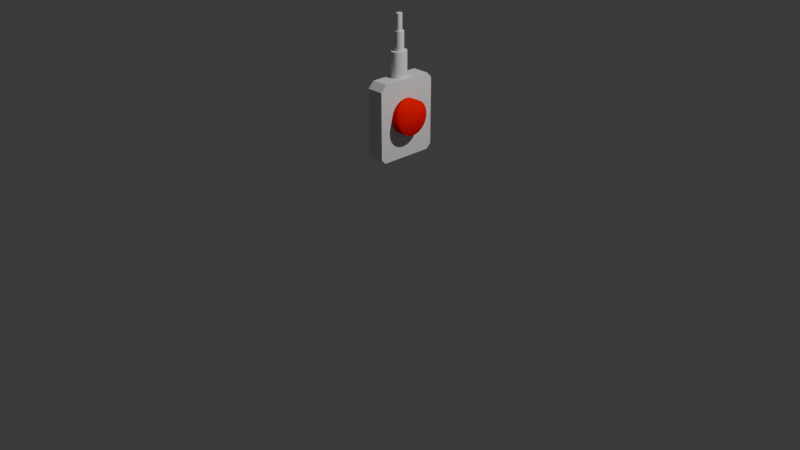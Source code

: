 # Source: uploads_files_5197113_Button.blend  (saved by Blender 4.1.23; exported with 4.5.12 LTS)
import bpy
from mathutils import Matrix  # noqa: F401  (used for matrix-valued properties, if any)

bpy.ops.wm.read_factory_settings(use_empty=True)
scene = bpy.context.scene
scene.name = 'Scene'

# ---- collections
col_collection = bpy.data.collections.new('Collection'); scene.collection.children.link(col_collection)

# ---- materials (node trees are filled in below, after node groups)
mat_material_003 = bpy.data.materials.new('Material.003')
mat_material_003.use_transparent_shadow = False
mat_material_001 = bpy.data.materials.new('Material.001')
mat_material_001.use_transparent_shadow = False
mat_material_001.diffuse_color = (1.0, 0.0, 0.0, 1.0)
mat_material_002 = bpy.data.materials.new('Material.002')
mat_material_002.use_transparent_shadow = False
mat_material_002.diffuse_color = (1.0, 0.0, 0.0, 1.0)
mat_material_002.metallic = 0.1

# ---- material node trees
mat_material_003.use_nodes = True; mat_material_003.node_tree.nodes.clear()
_N = mat_material_003.node_tree.nodes; _L = mat_material_003.node_tree.links
n0 = _N.new('ShaderNodeBsdfPrincipled'); n0.name = 'Principled BSDF'; n0.location = (10, 300)
n1 = _N.new('ShaderNodeOutputMaterial'); n1.name = 'Material Output'; n1.location = (300, 300)
_L.new(n0.outputs[0], n1.inputs[0])
n1.is_active_output = True

# ---- world
world_world = bpy.data.worlds.new('World'); scene.world = world_world
world_world.use_nodes = True; world_world.node_tree.nodes.clear()
_N = world_world.node_tree.nodes; _L = world_world.node_tree.links
n0 = _N.new('ShaderNodeOutputWorld'); n0.name = 'World Output'; n0.location = (300, 300)
n1 = _N.new('ShaderNodeBackground'); n1.name = 'Background'; n1.location = (10, 300)
n1.inputs[0].default_value = (0.05088, 0.05088, 0.05088, 1.0)
_L.new(n1.outputs[0], n0.inputs[0])
n0.is_active_output = True
world_world.color = (0.05088, 0.05088, 0.05088)
world_world.use_sun_shadow = False
world_world.sun_shadow_jitter_overblur = 0.0

# ---- cameras
cam_camera = bpy.data.cameras.new('Camera')
cam_camera.clip_end = 100.0
cam_camera.ortho_scale = 7.314

# ---- lights
light_light = bpy.data.lights.new('Light', 'POINT')
light_light.transmission_factor = 0.0
light_light.energy = 1000.0
light_light.shadow_soft_size = 0.1
light_light.shadow_maximum_resolution = 0.006
light_light.use_absolute_resolution = True

# ---- meshes
me_cube_001 = bpy.data.meshes.new('Cube.001')
me_cube_001.from_pydata([(-0.1118, -0.1183, -0.4094), (-0.1118, -0.1183, -0.4094), (0.08965, 0.2719, 0.3957), (0.08965, 0.3245, 0.3431), (-0.08965, 0.3245, 0.3431), (-0.08965, 0.2719, 0.3957), (0.08965, -0.3245, 0.332), (0.08965, -0.2608, 0.3957), (-0.08965, -0.2608, 0.3957), (-0.08965, -0.3245, 0.332), (0.08965, 0.3245, -0.347), (0.08965, 0.2758, -0.3957), (-0.08965, 0.2758, -0.3957), (-0.08965, 0.3245, -0.347), (0.08965, -0.2787, -0.3957), (0.08965, -0.3245, -0.35), (-0.08965, -0.3245, -0.35), (-0.08965, -0.2787, -0.3957)], [(0, 1)], [(5, 2, 7, 8), (10, 3, 4, 13), (14, 15, 6, 7, 2, 3, 10, 11), (2, 5, 4, 3), (8, 7, 6, 9), (16, 9, 6, 15), (12, 11, 10, 13), (12, 13, 4, 5, 8, 9, 16, 17), (14, 17, 16, 15), (11, 12, 17, 14)])
_k = set([(2, 3), (2, 5), (2, 7), (3, 4), (3, 10), (4, 5), (4, 13), (5, 8), (6, 7), (6, 9), (6, 15), (7, 8), (8, 9), (9, 16), (10, 11), (10, 13), (11, 12), (11, 14), (12, 13), (12, 17), (14, 15), (14, 17), (15, 16), (16, 17)])
me_cube_001.attributes.new('sharp_edge', 'BOOLEAN', 'EDGE').data.foreach_set('value', [ (min(e.vertices), max(e.vertices)) in _k for e in me_cube_001.edges])
_uv = me_cube_001.uv_layers.new(name='UVMap')
_uv.uv.foreach_set('vector', [0.625, 0.5202, 0.875, 0.5202, 0.875, 0.7255, 0.625, 0.7255, 0.3904, 0.25, 0.6084, 0.25, 0.6084, 0.5, 0.3904, 0.5, 0.375, 0.01762, 0.3895, 0.0, 0.6049, 0.0, 0.625, 0.02455, 0.625, 0.2298, 0.6084, 0.25, 0.3904, 0.25, 0.375, 0.2312, 0.625, 0.25, 0.625, 0.5, 0.6084, 0.5, 0.6084, 0.25, 0.625, 0.75, 0.625, 1.0, 0.6049, 1.0, 0.6049, 0.75, 0.3895, 0.75, 0.6049, 0.75, 0.6049, 1.0, 0.3895, 1.0, 0.375, 0.5188, 0.125, 0.5188, 0.125, 0.5, 0.375, 0.5, 0.375, 0.5188, 0.3904, 0.5, 0.6084, 0.5, 0.625, 0.5202, 0.625, 0.7255, 0.6049, 0.75, 0.3895, 0.75, 0.375, 0.7324, 0.125, 0.7324, 0.375, 0.7324, 0.375, 0.75, 0.125, 0.75, 0.125, 0.5188, 0.375, 0.5188, 0.375, 0.7324, 0.125, 0.7324])
me_cube_001.materials.append(mat_material_003)
me_cube_001.update()
me_cylinder = bpy.data.meshes.new('Cylinder')
me_cylinder.from_pydata([(0.0, 1.0, -1.0), (0.0, 1.0, 1.0), (0.1951, 0.9808, -1.0), (0.1951, 0.9808, 1.0), (0.3827, 0.9239, -1.0), (0.3827, 0.9239, 1.0), (0.5556, 0.8315, -1.0), (0.5556, 0.8315, 1.0), (0.7071, 0.7071, -1.0), (0.7071, 0.7071, 1.0), (0.8315, 0.5556, -1.0), (0.8315, 0.5556, 1.0), (0.9239, 0.3827, -1.0), (0.9239, 0.3827, 1.0), (0.9808, 0.1951, -1.0), (0.9808, 0.1951, 1.0), (1.0, 0.0, -1.0), (1.0, 0.0, 1.0), (0.9808, -0.1951, -1.0), (0.9808, -0.1951, 1.0), (0.9239, -0.3827, -1.0), (0.9239, -0.3827, 1.0), (0.8315, -0.5556, -1.0), (0.8315, -0.5556, 1.0), (0.7071, -0.7071, -1.0), (0.7071, -0.7071, 1.0), (0.5556, -0.8315, -1.0), (0.5556, -0.8315, 1.0), (0.3827, -0.9239, -1.0), (0.3827, -0.9239, 1.0), (0.1951, -0.9808, -1.0), (0.1951, -0.9808, 1.0), (0.0, -1.0, -1.0), (0.0, -1.0, 1.0), (-0.1951, -0.9808, -1.0), (-0.1951, -0.9808, 1.0), (-0.3827, -0.9239, -1.0), (-0.3827, -0.9239, 1.0), (-0.5556, -0.8315, -1.0), (-0.5556, -0.8315, 1.0), (-0.7071, -0.7071, -1.0), (-0.7071, -0.7071, 1.0), (-0.8315, -0.5556, -1.0), (-0.8315, -0.5556, 1.0), (-0.9239, -0.3827, -1.0), (-0.9239, -0.3827, 1.0), (-0.9808, -0.1951, -1.0), (-0.9808, -0.1951, 1.0), (-1.0, 0.0, -1.0), (-1.0, 0.0, 1.0), (-0.9808, 0.1951, -1.0), (-0.9808, 0.1951, 1.0), (-0.9239, 0.3827, -1.0), (-0.9239, 0.3827, 1.0), (-0.8315, 0.5556, -1.0), (-0.8315, 0.5556, 1.0), (-0.7071, 0.7071, -1.0), (-0.7071, 0.7071, 1.0), (-0.5556, 0.8315, -1.0), (-0.5556, 0.8315, 1.0), (-0.3827, 0.9239, -1.0), (-0.3827, 0.9239, 1.0), (-0.1951, 0.9808, -1.0), (-0.1951, 0.9808, 1.0)], [], [(0, 1, 3, 2), (2, 3, 5, 4), (4, 5, 7, 6), (6, 7, 9, 8), (8, 9, 11, 10), (10, 11, 13, 12), (12, 13, 15, 14), (14, 15, 17, 16), (16, 17, 19, 18), (18, 19, 21, 20), (20, 21, 23, 22), (22, 23, 25, 24), (24, 25, 27, 26), (26, 27, 29, 28), (28, 29, 31, 30), (30, 31, 33, 32), (32, 33, 35, 34), (34, 35, 37, 36), (36, 37, 39, 38), (38, 39, 41, 40), (40, 41, 43, 42), (42, 43, 45, 44), (44, 45, 47, 46), (46, 47, 49, 48), (48, 49, 51, 50), (50, 51, 53, 52), (52, 53, 55, 54), (54, 55, 57, 56), (56, 57, 59, 58), (58, 59, 61, 60), (3, 1, 63, 61, 59, 57, 55, 53, 51, 49, 47, 45, 43, 41, 39, 37, 35, 33, 31, 29, 27, 25, 23, 21, 19, 17, 15, 13, 11, 9, 7, 5), (60, 61, 63, 62), (62, 63, 1, 0), (0, 2, 4, 6, 8, 10, 12, 14, 16, 18, 20, 22, 24, 26, 28, 30, 32, 34, 36, 38, 40, 42, 44, 46, 48, 50, 52, 54, 56, 58, 60, 62)])
me_cylinder.polygons.foreach_set('use_smooth', [True] * 34)
_uv = me_cylinder.uv_layers.new(name='UVMap')
_uv.uv.foreach_set('vector', [1.0, 0.5, 1.0, 1.0, 0.9688, 1.0, 0.9688, 0.5, 0.9688, 0.5, 0.9688, 1.0, 0.9375, 1.0, 0.9375, 0.5, 0.9375, 0.5, 0.9375, 1.0, 0.9062, 1.0, 0.9062, 0.5, 0.9062, 0.5, 0.9062, 1.0, 0.875, 1.0, 0.875, 0.5, 0.875, 0.5, 0.875, 1.0, 0.8438, 1.0, 0.8438, 0.5, 0.8438, 0.5, 0.8438, 1.0, 0.8125, 1.0, 0.8125, 0.5, 0.8125, 0.5, 0.8125, 1.0, 0.7812, 1.0, 0.7812, 0.5, 0.7812, 0.5, 0.7812, 1.0, 0.75, 1.0, 0.75, 0.5, 0.75, 0.5, 0.75, 1.0, 0.7188, 1.0, 0.7188, 0.5, 0.7188, 0.5, 0.7188, 1.0, 0.6875, 1.0, 0.6875, 0.5, 0.6875, 0.5, 0.6875, 1.0, 0.6562, 1.0, 0.6562, 0.5, 0.6562, 0.5, 0.6562, 1.0, 0.625, 1.0, 0.625, 0.5, 0.625, 0.5, 0.625, 1.0, 0.5938, 1.0, 0.5938, 0.5, 0.5938, 0.5, 0.5938, 1.0, 0.5625, 1.0, 0.5625, 0.5, 0.5625, 0.5, 0.5625, 1.0, 0.5312, 1.0, 0.5312, 0.5, 0.5312, 0.5, 0.5312, 1.0, 0.5, 1.0, 0.5, 0.5, 0.5, 0.5, 0.5, 1.0, 0.4688, 1.0, 0.4688, 0.5, 0.4688, 0.5, 0.4688, 1.0, 0.4375, 1.0, 0.4375, 0.5, 0.4375, 0.5, 0.4375, 1.0, 0.4062, 1.0, 0.4062, 0.5, 0.4062, 0.5, 0.4062, 1.0, 0.375, 1.0, 0.375, 0.5, 0.375, 0.5, 0.375, 1.0, 0.3438, 1.0, 0.3438, 0.5, 0.3438, 0.5, 0.3438, 1.0, 0.3125, 1.0, 0.3125, 0.5, 0.3125, 0.5, 0.3125, 1.0, 0.2812, 1.0, 0.2812, 0.5, 0.2812, 0.5, 0.2812, 1.0, 0.25, 1.0, 0.25, 0.5, 0.25, 0.5, 0.25, 1.0, 0.2188, 1.0, 0.2188, 0.5, 0.2188, 0.5, 0.2188, 1.0, 0.1875, 1.0, 0.1875, 0.5, 0.1875, 0.5, 0.1875, 1.0, 0.1562, 1.0, 0.1562, 0.5, 0.1562, 0.5, 0.1562, 1.0, 0.125, 1.0, 0.125, 0.5, 0.125, 0.5, 0.125, 1.0, 0.09375, 1.0, 0.09375, 0.5, 0.09375, 0.5, 0.09375, 1.0, 0.0625, 1.0, 0.0625, 0.5, 0.2968, 0.4854, 0.25, 0.49, 0.2032, 0.4854, 0.1582, 0.4717, 0.1167, 0.4496, 0.08029, 0.4197, 0.05045, 0.3833, 0.02827, 0.3418, 0.01461, 0.2968, 0.01, 0.25, 0.01461, 0.2032, 0.02827, 0.1582, 0.05045, 0.1167, 0.08029, 0.08029, 0.1167, 0.05045, 0.1582, 0.02827, 0.2032, 0.01461, 0.25, 0.01, 0.2968, 0.01461, 0.3418, 0.02827, 0.3833, 0.05045, 0.4197, 0.08029, 0.4496, 0.1167, 0.4717, 0.1582, 0.4854, 0.2032, 0.49, 0.25, 0.4854, 0.2968, 0.4717, 0.3418, 0.4496, 0.3833, 0.4197, 0.4197, 0.3833, 0.4496, 0.3418, 0.4717, 0.0625, 0.5, 0.0625, 1.0, 0.03125, 1.0, 0.03125, 0.5, 0.03125, 0.5, 0.03125, 1.0, 0.0, 1.0, 0.0, 0.5, 0.75, 0.49, 0.7968, 0.4854, 0.8418, 0.4717, 0.8833, 0.4496, 0.9197, 0.4197, 0.9496, 0.3833, 0.9717, 0.3418, 0.9854, 0.2968, 0.99, 0.25, 0.9854, 0.2032, 0.9717, 0.1582, 0.9496, 0.1167, 0.9197, 0.08029, 0.8833, 0.05045, 0.8418, 0.02827, 0.7968, 0.01461, 0.75, 0.01, 0.7032, 0.01461, 0.6582, 0.02827, 0.6167, 0.05045, 0.5803, 0.08029, 0.5504, 0.1167, 0.5283, 0.1582, 0.5146, 0.2032, 0.51, 0.25, 0.5146, 0.2968, 0.5283, 0.3418, 0.5504, 0.3833, 0.5803, 0.4197, 0.6167, 0.4496, 0.6582, 0.4717, 0.7032, 0.4854])
_ca = me_cylinder.color_attributes.new('Color', 'FLOAT_COLOR', 'POINT')
_ca.data.foreach_set('color', [1.0, 1.0, 1.0, 1.0, 1.0, 1.0, 1.0, 1.0, 1.0, 1.0, 1.0, 1.0, 1.0, 1.0, 1.0, 1.0, 1.0, 1.0, 1.0, 1.0, 1.0, 1.0, 1.0, 1.0, 1.0, 1.0, 1.0, 1.0, 1.0, 1.0, 1.0, 1.0, 1.0, 1.0, 1.0, 1.0, 1.0, 1.0, 1.0, 1.0, 1.0, 1.0, 1.0, 1.0, 1.0, 1.0, 1.0, 1.0, 1.0, 1.0, 1.0, 1.0, 1.0, 1.0, 1.0, 1.0, 1.0, 1.0, 1.0, 1.0, 1.0, 1.0, 1.0, 1.0, 1.0, 1.0, 1.0, 1.0, 1.0, 1.0, 1.0, 1.0, 1.0, 1.0, 1.0, 1.0, 1.0, 1.0, 1.0, 1.0, 1.0, 1.0, 1.0, 1.0, 1.0, 1.0, 1.0, 1.0, 1.0, 1.0, 1.0, 1.0, 1.0, 1.0, 1.0, 1.0, 1.0, 1.0, 1.0, 1.0, 1.0, 1.0, 1.0, 1.0, 1.0, 1.0, 1.0, 1.0, 1.0, 1.0, 1.0, 1.0, 1.0, 1.0, 1.0, 1.0, 1.0, 1.0, 1.0, 1.0, 1.0, 1.0, 1.0, 1.0, 1.0, 1.0, 1.0, 1.0, 1.0, 1.0, 1.0, 1.0, 1.0, 1.0, 1.0, 1.0, 1.0, 1.0, 1.0, 1.0, 1.0, 1.0, 1.0, 1.0, 1.0, 1.0, 1.0, 1.0, 1.0, 1.0, 1.0, 1.0, 1.0, 1.0, 1.0, 1.0, 1.0, 1.0, 1.0, 1.0, 1.0, 1.0, 1.0, 1.0, 1.0, 1.0, 1.0, 1.0, 1.0, 1.0, 1.0, 1.0, 1.0, 1.0, 1.0, 1.0, 1.0, 1.0, 1.0, 1.0, 1.0, 1.0, 1.0, 1.0, 1.0, 1.0, 1.0, 1.0, 1.0, 1.0, 1.0, 1.0, 1.0, 1.0, 1.0, 1.0, 1.0, 1.0, 1.0, 1.0, 1.0, 1.0, 1.0, 1.0, 1.0, 1.0, 1.0, 1.0, 1.0, 1.0, 1.0, 1.0, 1.0, 1.0, 1.0, 1.0, 1.0, 1.0, 1.0, 1.0, 1.0, 1.0, 1.0, 1.0, 1.0, 1.0, 1.0, 1.0, 1.0, 1.0, 1.0, 1.0, 1.0, 1.0, 1.0, 1.0, 1.0, 1.0, 1.0, 1.0, 1.0, 1.0, 1.0, 1.0, 1.0, 1.0, 1.0, 1.0, 1.0, 1.0, 1.0, 1.0, 1.0, 1.0, 1.0, 1.0])
me_cylinder.materials.append(mat_material_001)
me_cylinder.update()
me_cylinder_001 = bpy.data.meshes.new('Cylinder.001')
me_cylinder_001.from_pydata([(0.0, 1.0, -1.0), (0.0, 1.0, 1.0), (0.1951, 0.9808, -1.0), (0.1951, 0.9808, 1.0), (0.3827, 0.9239, -1.0), (0.3827, 0.9239, 1.0), (0.5556, 0.8315, -1.0), (0.5556, 0.8315, 1.0), (0.7071, 0.7071, -1.0), (0.7071, 0.7071, 1.0), (0.8315, 0.5556, -1.0), (0.8315, 0.5556, 1.0), (0.9239, 0.3827, -1.0), (0.9239, 0.3827, 1.0), (0.9808, 0.1951, -1.0), (0.9808, 0.1951, 1.0), (1.0, 0.0, -1.0), (1.0, 0.0, 1.0), (0.9808, -0.1951, -1.0), (0.9808, -0.1951, 1.0), (0.9239, -0.3827, -1.0), (0.9239, -0.3827, 1.0), (0.8315, -0.5556, -1.0), (0.8315, -0.5556, 1.0), (0.7071, -0.7071, -1.0), (0.7071, -0.7071, 1.0), (0.5556, -0.8315, -1.0), (0.5556, -0.8315, 1.0), (0.3827, -0.9239, -1.0), (0.3827, -0.9239, 1.0), (0.1951, -0.9808, -1.0), (0.1951, -0.9808, 1.0), (0.0, -1.0, -1.0), (0.0, -1.0, 1.0), (-0.1951, -0.9808, -1.0), (-0.1951, -0.9808, 1.0), (-0.3827, -0.9239, -1.0), (-0.3827, -0.9239, 1.0), (-0.5556, -0.8315, -1.0), (-0.5556, -0.8315, 1.0), (-0.7071, -0.7071, -1.0), (-0.7071, -0.7071, 1.0), (-0.8315, -0.5556, -1.0), (-0.8315, -0.5556, 1.0), (-0.9239, -0.3827, -1.0), (-0.9239, -0.3827, 1.0), (-0.9808, -0.1951, -1.0), (-0.9808, -0.1951, 1.0), (-1.0, 0.0, -1.0), (-1.0, 0.0, 1.0), (-0.9808, 0.1951, -1.0), (-0.9808, 0.1951, 1.0), (-0.9239, 0.3827, -1.0), (-0.9239, 0.3827, 1.0), (-0.8315, 0.5556, -1.0), (-0.8315, 0.5556, 1.0), (-0.7071, 0.7071, -1.0), (-0.7071, 0.7071, 1.0), (-0.5556, 0.8315, -1.0), (-0.5556, 0.8315, 1.0), (-0.3827, 0.9239, -1.0), (-0.3827, 0.9239, 1.0), (-0.1951, 0.9808, -1.0), (-0.1951, 0.9808, 1.0)], [], [(0, 1, 3, 2), (2, 3, 5, 4), (4, 5, 7, 6), (6, 7, 9, 8), (8, 9, 11, 10), (10, 11, 13, 12), (12, 13, 15, 14), (14, 15, 17, 16), (16, 17, 19, 18), (18, 19, 21, 20), (20, 21, 23, 22), (22, 23, 25, 24), (24, 25, 27, 26), (26, 27, 29, 28), (28, 29, 31, 30), (30, 31, 33, 32), (32, 33, 35, 34), (34, 35, 37, 36), (36, 37, 39, 38), (38, 39, 41, 40), (40, 41, 43, 42), (42, 43, 45, 44), (44, 45, 47, 46), (46, 47, 49, 48), (48, 49, 51, 50), (50, 51, 53, 52), (52, 53, 55, 54), (54, 55, 57, 56), (56, 57, 59, 58), (58, 59, 61, 60), (3, 1, 63, 61, 59, 57, 55, 53, 51, 49, 47, 45, 43, 41, 39, 37, 35, 33, 31, 29, 27, 25, 23, 21, 19, 17, 15, 13, 11, 9, 7, 5), (60, 61, 63, 62), (62, 63, 1, 0), (0, 2, 4, 6, 8, 10, 12, 14, 16, 18, 20, 22, 24, 26, 28, 30, 32, 34, 36, 38, 40, 42, 44, 46, 48, 50, 52, 54, 56, 58, 60, 62)])
_uv = me_cylinder_001.uv_layers.new(name='UVMap')
_uv.uv.foreach_set('vector', [1.0, 0.5, 1.0, 1.0, 0.9688, 1.0, 0.9688, 0.5, 0.9688, 0.5, 0.9688, 1.0, 0.9375, 1.0, 0.9375, 0.5, 0.9375, 0.5, 0.9375, 1.0, 0.9062, 1.0, 0.9062, 0.5, 0.9062, 0.5, 0.9062, 1.0, 0.875, 1.0, 0.875, 0.5, 0.875, 0.5, 0.875, 1.0, 0.8438, 1.0, 0.8438, 0.5, 0.8438, 0.5, 0.8438, 1.0, 0.8125, 1.0, 0.8125, 0.5, 0.8125, 0.5, 0.8125, 1.0, 0.7812, 1.0, 0.7812, 0.5, 0.7812, 0.5, 0.7812, 1.0, 0.75, 1.0, 0.75, 0.5, 0.75, 0.5, 0.75, 1.0, 0.7188, 1.0, 0.7188, 0.5, 0.7188, 0.5, 0.7188, 1.0, 0.6875, 1.0, 0.6875, 0.5, 0.6875, 0.5, 0.6875, 1.0, 0.6562, 1.0, 0.6562, 0.5, 0.6562, 0.5, 0.6562, 1.0, 0.625, 1.0, 0.625, 0.5, 0.625, 0.5, 0.625, 1.0, 0.5938, 1.0, 0.5938, 0.5, 0.5938, 0.5, 0.5938, 1.0, 0.5625, 1.0, 0.5625, 0.5, 0.5625, 0.5, 0.5625, 1.0, 0.5312, 1.0, 0.5312, 0.5, 0.5312, 0.5, 0.5312, 1.0, 0.5, 1.0, 0.5, 0.5, 0.5, 0.5, 0.5, 1.0, 0.4688, 1.0, 0.4688, 0.5, 0.4688, 0.5, 0.4688, 1.0, 0.4375, 1.0, 0.4375, 0.5, 0.4375, 0.5, 0.4375, 1.0, 0.4062, 1.0, 0.4062, 0.5, 0.4062, 0.5, 0.4062, 1.0, 0.375, 1.0, 0.375, 0.5, 0.375, 0.5, 0.375, 1.0, 0.3438, 1.0, 0.3438, 0.5, 0.3438, 0.5, 0.3438, 1.0, 0.3125, 1.0, 0.3125, 0.5, 0.3125, 0.5, 0.3125, 1.0, 0.2812, 1.0, 0.2812, 0.5, 0.2812, 0.5, 0.2812, 1.0, 0.25, 1.0, 0.25, 0.5, 0.25, 0.5, 0.25, 1.0, 0.2188, 1.0, 0.2188, 0.5, 0.2188, 0.5, 0.2188, 1.0, 0.1875, 1.0, 0.1875, 0.5, 0.1875, 0.5, 0.1875, 1.0, 0.1562, 1.0, 0.1562, 0.5, 0.1562, 0.5, 0.1562, 1.0, 0.125, 1.0, 0.125, 0.5, 0.125, 0.5, 0.125, 1.0, 0.09375, 1.0, 0.09375, 0.5, 0.09375, 0.5, 0.09375, 1.0, 0.0625, 1.0, 0.0625, 0.5, 0.2968, 0.4854, 0.25, 0.49, 0.2032, 0.4854, 0.1582, 0.4717, 0.1167, 0.4496, 0.08029, 0.4197, 0.05045, 0.3833, 0.02827, 0.3418, 0.01461, 0.2968, 0.01, 0.25, 0.01461, 0.2032, 0.02827, 0.1582, 0.05045, 0.1167, 0.08029, 0.08029, 0.1167, 0.05045, 0.1582, 0.02827, 0.2032, 0.01461, 0.25, 0.01, 0.2968, 0.01461, 0.3418, 0.02827, 0.3833, 0.05045, 0.4197, 0.08029, 0.4496, 0.1167, 0.4717, 0.1582, 0.4854, 0.2032, 0.49, 0.25, 0.4854, 0.2968, 0.4717, 0.3418, 0.4496, 0.3833, 0.4197, 0.4197, 0.3833, 0.4496, 0.3418, 0.4717, 0.0625, 0.5, 0.0625, 1.0, 0.03125, 1.0, 0.03125, 0.5, 0.03125, 0.5, 0.03125, 1.0, 0.0, 1.0, 0.0, 0.5, 0.75, 0.49, 0.7968, 0.4854, 0.8418, 0.4717, 0.8833, 0.4496, 0.9197, 0.4197, 0.9496, 0.3833, 0.9717, 0.3418, 0.9854, 0.2968, 0.99, 0.25, 0.9854, 0.2032, 0.9717, 0.1582, 0.9496, 0.1167, 0.9197, 0.08029, 0.8833, 0.05045, 0.8418, 0.02827, 0.7968, 0.01461, 0.75, 0.01, 0.7032, 0.01461, 0.6582, 0.02827, 0.6167, 0.05045, 0.5803, 0.08029, 0.5504, 0.1167, 0.5283, 0.1582, 0.5146, 0.2032, 0.51, 0.25, 0.5146, 0.2968, 0.5283, 0.3418, 0.5504, 0.3833, 0.5803, 0.4197, 0.6167, 0.4496, 0.6582, 0.4717, 0.7032, 0.4854])
me_cylinder_001.update()
me_cylinder_002 = bpy.data.meshes.new('Cylinder.002')
me_cylinder_002.from_pydata([(0.0, 1.0, -1.0), (0.0, 1.0, 1.0), (0.1951, 0.9808, -1.0), (0.1951, 0.9808, 1.0), (0.3827, 0.9239, -1.0), (0.3827, 0.9239, 1.0), (0.5556, 0.8315, -1.0), (0.5556, 0.8315, 1.0), (0.7071, 0.7071, -1.0), (0.7071, 0.7071, 1.0), (0.8315, 0.5556, -1.0), (0.8315, 0.5556, 1.0), (0.9239, 0.3827, -1.0), (0.9239, 0.3827, 1.0), (0.9808, 0.1951, -1.0), (0.9808, 0.1951, 1.0), (1.0, 0.0, -1.0), (1.0, 0.0, 1.0), (0.9808, -0.1951, -1.0), (0.9808, -0.1951, 1.0), (0.9239, -0.3827, -1.0), (0.9239, -0.3827, 1.0), (0.8315, -0.5556, -1.0), (0.8315, -0.5556, 1.0), (0.7071, -0.7071, -1.0), (0.7071, -0.7071, 1.0), (0.5556, -0.8315, -1.0), (0.5556, -0.8315, 1.0), (0.3827, -0.9239, -1.0), (0.3827, -0.9239, 1.0), (0.1951, -0.9808, -1.0), (0.1951, -0.9808, 1.0), (0.0, -1.0, -1.0), (0.0, -1.0, 1.0), (-0.1951, -0.9808, -1.0), (-0.1951, -0.9808, 1.0), (-0.3827, -0.9239, -1.0), (-0.3827, -0.9239, 1.0), (-0.5556, -0.8315, -1.0), (-0.5556, -0.8315, 1.0), (-0.7071, -0.7071, -1.0), (-0.7071, -0.7071, 1.0), (-0.8315, -0.5556, -1.0), (-0.8315, -0.5556, 1.0), (-0.9239, -0.3827, -1.0), (-0.9239, -0.3827, 1.0), (-0.9808, -0.1951, -1.0), (-0.9808, -0.1951, 1.0), (-1.0, 0.0, -1.0), (-1.0, 0.0, 1.0), (-0.9808, 0.1951, -1.0), (-0.9808, 0.1951, 1.0), (-0.9239, 0.3827, -1.0), (-0.9239, 0.3827, 1.0), (-0.8315, 0.5556, -1.0), (-0.8315, 0.5556, 1.0), (-0.7071, 0.7071, -1.0), (-0.7071, 0.7071, 1.0), (-0.5556, 0.8315, -1.0), (-0.5556, 0.8315, 1.0), (-0.3827, 0.9239, -1.0), (-0.3827, 0.9239, 1.0), (-0.1951, 0.9808, -1.0), (-0.1951, 0.9808, 1.0)], [], [(0, 1, 3, 2), (2, 3, 5, 4), (4, 5, 7, 6), (6, 7, 9, 8), (8, 9, 11, 10), (10, 11, 13, 12), (12, 13, 15, 14), (14, 15, 17, 16), (16, 17, 19, 18), (18, 19, 21, 20), (20, 21, 23, 22), (22, 23, 25, 24), (24, 25, 27, 26), (26, 27, 29, 28), (28, 29, 31, 30), (30, 31, 33, 32), (32, 33, 35, 34), (34, 35, 37, 36), (36, 37, 39, 38), (38, 39, 41, 40), (40, 41, 43, 42), (42, 43, 45, 44), (44, 45, 47, 46), (46, 47, 49, 48), (48, 49, 51, 50), (50, 51, 53, 52), (52, 53, 55, 54), (54, 55, 57, 56), (56, 57, 59, 58), (58, 59, 61, 60), (3, 1, 63, 61, 59, 57, 55, 53, 51, 49, 47, 45, 43, 41, 39, 37, 35, 33, 31, 29, 27, 25, 23, 21, 19, 17, 15, 13, 11, 9, 7, 5), (60, 61, 63, 62), (62, 63, 1, 0), (0, 2, 4, 6, 8, 10, 12, 14, 16, 18, 20, 22, 24, 26, 28, 30, 32, 34, 36, 38, 40, 42, 44, 46, 48, 50, 52, 54, 56, 58, 60, 62)])
_uv = me_cylinder_002.uv_layers.new(name='UVMap')
_uv.uv.foreach_set('vector', [1.0, 0.5, 1.0, 1.0, 0.9688, 1.0, 0.9688, 0.5, 0.9688, 0.5, 0.9688, 1.0, 0.9375, 1.0, 0.9375, 0.5, 0.9375, 0.5, 0.9375, 1.0, 0.9062, 1.0, 0.9062, 0.5, 0.9062, 0.5, 0.9062, 1.0, 0.875, 1.0, 0.875, 0.5, 0.875, 0.5, 0.875, 1.0, 0.8438, 1.0, 0.8438, 0.5, 0.8438, 0.5, 0.8438, 1.0, 0.8125, 1.0, 0.8125, 0.5, 0.8125, 0.5, 0.8125, 1.0, 0.7812, 1.0, 0.7812, 0.5, 0.7812, 0.5, 0.7812, 1.0, 0.75, 1.0, 0.75, 0.5, 0.75, 0.5, 0.75, 1.0, 0.7188, 1.0, 0.7188, 0.5, 0.7188, 0.5, 0.7188, 1.0, 0.6875, 1.0, 0.6875, 0.5, 0.6875, 0.5, 0.6875, 1.0, 0.6562, 1.0, 0.6562, 0.5, 0.6562, 0.5, 0.6562, 1.0, 0.625, 1.0, 0.625, 0.5, 0.625, 0.5, 0.625, 1.0, 0.5938, 1.0, 0.5938, 0.5, 0.5938, 0.5, 0.5938, 1.0, 0.5625, 1.0, 0.5625, 0.5, 0.5625, 0.5, 0.5625, 1.0, 0.5312, 1.0, 0.5312, 0.5, 0.5312, 0.5, 0.5312, 1.0, 0.5, 1.0, 0.5, 0.5, 0.5, 0.5, 0.5, 1.0, 0.4688, 1.0, 0.4688, 0.5, 0.4688, 0.5, 0.4688, 1.0, 0.4375, 1.0, 0.4375, 0.5, 0.4375, 0.5, 0.4375, 1.0, 0.4062, 1.0, 0.4062, 0.5, 0.4062, 0.5, 0.4062, 1.0, 0.375, 1.0, 0.375, 0.5, 0.375, 0.5, 0.375, 1.0, 0.3438, 1.0, 0.3438, 0.5, 0.3438, 0.5, 0.3438, 1.0, 0.3125, 1.0, 0.3125, 0.5, 0.3125, 0.5, 0.3125, 1.0, 0.2812, 1.0, 0.2812, 0.5, 0.2812, 0.5, 0.2812, 1.0, 0.25, 1.0, 0.25, 0.5, 0.25, 0.5, 0.25, 1.0, 0.2188, 1.0, 0.2188, 0.5, 0.2188, 0.5, 0.2188, 1.0, 0.1875, 1.0, 0.1875, 0.5, 0.1875, 0.5, 0.1875, 1.0, 0.1562, 1.0, 0.1562, 0.5, 0.1562, 0.5, 0.1562, 1.0, 0.125, 1.0, 0.125, 0.5, 0.125, 0.5, 0.125, 1.0, 0.09375, 1.0, 0.09375, 0.5, 0.09375, 0.5, 0.09375, 1.0, 0.0625, 1.0, 0.0625, 0.5, 0.2968, 0.4854, 0.25, 0.49, 0.2032, 0.4854, 0.1582, 0.4717, 0.1167, 0.4496, 0.08029, 0.4197, 0.05045, 0.3833, 0.02827, 0.3418, 0.01461, 0.2968, 0.01, 0.25, 0.01461, 0.2032, 0.02827, 0.1582, 0.05045, 0.1167, 0.08029, 0.08029, 0.1167, 0.05045, 0.1582, 0.02827, 0.2032, 0.01461, 0.25, 0.01, 0.2968, 0.01461, 0.3418, 0.02827, 0.3833, 0.05045, 0.4197, 0.08029, 0.4496, 0.1167, 0.4717, 0.1582, 0.4854, 0.2032, 0.49, 0.25, 0.4854, 0.2968, 0.4717, 0.3418, 0.4496, 0.3833, 0.4197, 0.4197, 0.3833, 0.4496, 0.3418, 0.4717, 0.0625, 0.5, 0.0625, 1.0, 0.03125, 1.0, 0.03125, 0.5, 0.03125, 0.5, 0.03125, 1.0, 0.0, 1.0, 0.0, 0.5, 0.75, 0.49, 0.7968, 0.4854, 0.8418, 0.4717, 0.8833, 0.4496, 0.9197, 0.4197, 0.9496, 0.3833, 0.9717, 0.3418, 0.9854, 0.2968, 0.99, 0.25, 0.9854, 0.2032, 0.9717, 0.1582, 0.9496, 0.1167, 0.9197, 0.08029, 0.8833, 0.05045, 0.8418, 0.02827, 0.7968, 0.01461, 0.75, 0.01, 0.7032, 0.01461, 0.6582, 0.02827, 0.6167, 0.05045, 0.5803, 0.08029, 0.5504, 0.1167, 0.5283, 0.1582, 0.5146, 0.2032, 0.51, 0.25, 0.5146, 0.2968, 0.5283, 0.3418, 0.5504, 0.3833, 0.5803, 0.4197, 0.6167, 0.4496, 0.6582, 0.4717, 0.7032, 0.4854])
me_cylinder_002.update()
me_cylinder_003 = bpy.data.meshes.new('Cylinder.003')
me_cylinder_003.from_pydata([(0.0, 1.0, -1.0), (0.0, 1.0, 1.0), (0.1951, 0.9808, -1.0), (0.1951, 0.9808, 1.0), (0.3827, 0.9239, -1.0), (0.3827, 0.9239, 1.0), (0.5556, 0.8315, -1.0), (0.5556, 0.8315, 1.0), (0.7071, 0.7071, -1.0), (0.7071, 0.7071, 1.0), (0.8315, 0.5556, -1.0), (0.8315, 0.5556, 1.0), (0.9239, 0.3827, -1.0), (0.9239, 0.3827, 1.0), (0.9808, 0.1951, -1.0), (0.9808, 0.1951, 1.0), (1.0, 0.0, -1.0), (1.0, 0.0, 1.0), (0.9808, -0.1951, -1.0), (0.9808, -0.1951, 1.0), (0.9239, -0.3827, -1.0), (0.9239, -0.3827, 1.0), (0.8315, -0.5556, -1.0), (0.8315, -0.5556, 1.0), (0.7071, -0.7071, -1.0), (0.7071, -0.7071, 1.0), (0.5556, -0.8315, -1.0), (0.5556, -0.8315, 1.0), (0.3827, -0.9239, -1.0), (0.3827, -0.9239, 1.0), (0.1951, -0.9808, -1.0), (0.1951, -0.9808, 1.0), (0.0, -1.0, -1.0), (0.0, -1.0, 1.0), (-0.1951, -0.9808, -1.0), (-0.1951, -0.9808, 1.0), (-0.3827, -0.9239, -1.0), (-0.3827, -0.9239, 1.0), (-0.5556, -0.8315, -1.0), (-0.5556, -0.8315, 1.0), (-0.7071, -0.7071, -1.0), (-0.7071, -0.7071, 1.0), (-0.8315, -0.5556, -1.0), (-0.8315, -0.5556, 1.0), (-0.9239, -0.3827, -1.0), (-0.9239, -0.3827, 1.0), (-0.9808, -0.1951, -1.0), (-0.9808, -0.1951, 1.0), (-1.0, 0.0, -1.0), (-1.0, 0.0, 1.0), (-0.9808, 0.1951, -1.0), (-0.9808, 0.1951, 1.0), (-0.9239, 0.3827, -1.0), (-0.9239, 0.3827, 1.0), (-0.8315, 0.5556, -1.0), (-0.8315, 0.5556, 1.0), (-0.7071, 0.7071, -1.0), (-0.7071, 0.7071, 1.0), (-0.5556, 0.8315, -1.0), (-0.5556, 0.8315, 1.0), (-0.3827, 0.9239, -1.0), (-0.3827, 0.9239, 1.0), (-0.1951, 0.9808, -1.0), (-0.1951, 0.9808, 1.0)], [], [(0, 1, 3, 2), (2, 3, 5, 4), (4, 5, 7, 6), (6, 7, 9, 8), (8, 9, 11, 10), (10, 11, 13, 12), (12, 13, 15, 14), (14, 15, 17, 16), (16, 17, 19, 18), (18, 19, 21, 20), (20, 21, 23, 22), (22, 23, 25, 24), (24, 25, 27, 26), (26, 27, 29, 28), (28, 29, 31, 30), (30, 31, 33, 32), (32, 33, 35, 34), (34, 35, 37, 36), (36, 37, 39, 38), (38, 39, 41, 40), (40, 41, 43, 42), (42, 43, 45, 44), (44, 45, 47, 46), (46, 47, 49, 48), (48, 49, 51, 50), (50, 51, 53, 52), (52, 53, 55, 54), (54, 55, 57, 56), (56, 57, 59, 58), (58, 59, 61, 60), (3, 1, 63, 61, 59, 57, 55, 53, 51, 49, 47, 45, 43, 41, 39, 37, 35, 33, 31, 29, 27, 25, 23, 21, 19, 17, 15, 13, 11, 9, 7, 5), (60, 61, 63, 62), (62, 63, 1, 0), (0, 2, 4, 6, 8, 10, 12, 14, 16, 18, 20, 22, 24, 26, 28, 30, 32, 34, 36, 38, 40, 42, 44, 46, 48, 50, 52, 54, 56, 58, 60, 62)])
_uv = me_cylinder_003.uv_layers.new(name='UVMap')
_uv.uv.foreach_set('vector', [1.0, 0.5, 1.0, 1.0, 0.9688, 1.0, 0.9688, 0.5, 0.9688, 0.5, 0.9688, 1.0, 0.9375, 1.0, 0.9375, 0.5, 0.9375, 0.5, 0.9375, 1.0, 0.9062, 1.0, 0.9062, 0.5, 0.9062, 0.5, 0.9062, 1.0, 0.875, 1.0, 0.875, 0.5, 0.875, 0.5, 0.875, 1.0, 0.8438, 1.0, 0.8438, 0.5, 0.8438, 0.5, 0.8438, 1.0, 0.8125, 1.0, 0.8125, 0.5, 0.8125, 0.5, 0.8125, 1.0, 0.7812, 1.0, 0.7812, 0.5, 0.7812, 0.5, 0.7812, 1.0, 0.75, 1.0, 0.75, 0.5, 0.75, 0.5, 0.75, 1.0, 0.7188, 1.0, 0.7188, 0.5, 0.7188, 0.5, 0.7188, 1.0, 0.6875, 1.0, 0.6875, 0.5, 0.6875, 0.5, 0.6875, 1.0, 0.6562, 1.0, 0.6562, 0.5, 0.6562, 0.5, 0.6562, 1.0, 0.625, 1.0, 0.625, 0.5, 0.625, 0.5, 0.625, 1.0, 0.5938, 1.0, 0.5938, 0.5, 0.5938, 0.5, 0.5938, 1.0, 0.5625, 1.0, 0.5625, 0.5, 0.5625, 0.5, 0.5625, 1.0, 0.5312, 1.0, 0.5312, 0.5, 0.5312, 0.5, 0.5312, 1.0, 0.5, 1.0, 0.5, 0.5, 0.5, 0.5, 0.5, 1.0, 0.4688, 1.0, 0.4688, 0.5, 0.4688, 0.5, 0.4688, 1.0, 0.4375, 1.0, 0.4375, 0.5, 0.4375, 0.5, 0.4375, 1.0, 0.4062, 1.0, 0.4062, 0.5, 0.4062, 0.5, 0.4062, 1.0, 0.375, 1.0, 0.375, 0.5, 0.375, 0.5, 0.375, 1.0, 0.3438, 1.0, 0.3438, 0.5, 0.3438, 0.5, 0.3438, 1.0, 0.3125, 1.0, 0.3125, 0.5, 0.3125, 0.5, 0.3125, 1.0, 0.2812, 1.0, 0.2812, 0.5, 0.2812, 0.5, 0.2812, 1.0, 0.25, 1.0, 0.25, 0.5, 0.25, 0.5, 0.25, 1.0, 0.2188, 1.0, 0.2188, 0.5, 0.2188, 0.5, 0.2188, 1.0, 0.1875, 1.0, 0.1875, 0.5, 0.1875, 0.5, 0.1875, 1.0, 0.1562, 1.0, 0.1562, 0.5, 0.1562, 0.5, 0.1562, 1.0, 0.125, 1.0, 0.125, 0.5, 0.125, 0.5, 0.125, 1.0, 0.09375, 1.0, 0.09375, 0.5, 0.09375, 0.5, 0.09375, 1.0, 0.0625, 1.0, 0.0625, 0.5, 0.2968, 0.4854, 0.25, 0.49, 0.2032, 0.4854, 0.1582, 0.4717, 0.1167, 0.4496, 0.08029, 0.4197, 0.05045, 0.3833, 0.02827, 0.3418, 0.01461, 0.2968, 0.01, 0.25, 0.01461, 0.2032, 0.02827, 0.1582, 0.05045, 0.1167, 0.08029, 0.08029, 0.1167, 0.05045, 0.1582, 0.02827, 0.2032, 0.01461, 0.25, 0.01, 0.2968, 0.01461, 0.3418, 0.02827, 0.3833, 0.05045, 0.4197, 0.08029, 0.4496, 0.1167, 0.4717, 0.1582, 0.4854, 0.2032, 0.49, 0.25, 0.4854, 0.2968, 0.4717, 0.3418, 0.4496, 0.3833, 0.4197, 0.4197, 0.3833, 0.4496, 0.3418, 0.4717, 0.0625, 0.5, 0.0625, 1.0, 0.03125, 1.0, 0.03125, 0.5, 0.03125, 0.5, 0.03125, 1.0, 0.0, 1.0, 0.0, 0.5, 0.75, 0.49, 0.7968, 0.4854, 0.8418, 0.4717, 0.8833, 0.4496, 0.9197, 0.4197, 0.9496, 0.3833, 0.9717, 0.3418, 0.9854, 0.2968, 0.99, 0.25, 0.9854, 0.2032, 0.9717, 0.1582, 0.9496, 0.1167, 0.9197, 0.08029, 0.8833, 0.05045, 0.8418, 0.02827, 0.7968, 0.01461, 0.75, 0.01, 0.7032, 0.01461, 0.6582, 0.02827, 0.6167, 0.05045, 0.5803, 0.08029, 0.5504, 0.1167, 0.5283, 0.1582, 0.5146, 0.2032, 0.51, 0.25, 0.5146, 0.2968, 0.5283, 0.3418, 0.5504, 0.3833, 0.5803, 0.4197, 0.6167, 0.4496, 0.6582, 0.4717, 0.7032, 0.4854])
me_cylinder_003.update()
me_cube_002 = bpy.data.meshes.new('Cube.002')
me_cube_002.from_pydata([(-1.0, 1.0, -1.0), (-1.0, 1.0, 1.0), (1.0, 1.0, -1.0), (1.0, 1.0, 1.0), (-0.777, -1.0, -1.0), (-1.0, -0.777, -1.0), (-1.0, -0.777, 1.0), (-0.777, -1.0, 1.0), (1.0, -0.7708, -1.0), (0.7708, -1.0, -1.0), (0.7708, -1.0, 1.0), (1.0, -0.7708, 1.0)], [], [(3, 1, 6, 7, 10, 11), (0, 1, 3, 2), (9, 10, 7, 4), (5, 6, 1, 0), (4, 7, 6, 5), (2, 3, 11, 8), (10, 9, 8, 11), (0, 2, 8, 9, 4, 5)])
_uv = me_cube_002.uv_layers.new(name='UVMap')
_uv.uv.foreach_set('vector', [0.625, 0.5, 0.875, 0.5, 0.875, 0.7221, 0.8471, 0.75, 0.6537, 0.75, 0.625, 0.7213, 0.375, 0.25, 0.625, 0.25, 0.625, 0.5, 0.375, 0.5, 0.375, 0.7787, 0.625, 0.7787, 0.625, 0.9721, 0.375, 0.9721, 0.375, 0.02788, 0.625, 0.02788, 0.625, 0.25, 0.375, 0.25, 0.375, 0.0, 0.625, 0.0, 0.625, 0.02788, 0.375, 0.02788, 0.375, 0.5, 0.625, 0.5, 0.625, 0.7213, 0.375, 0.7213, 0.625, 0.7787, 0.375, 0.7787, 0.375, 0.7213, 0.625, 0.7213, 0.125, 0.5, 0.375, 0.5, 0.375, 0.7213, 0.3463, 0.75, 0.1529, 0.75, 0.125, 0.7221])
me_cube_002.materials.append(mat_material_002)
me_cube_002.update()

# ---- objects
ob_light = bpy.data.objects.new('Light', light_light)
ob_camera = bpy.data.objects.new('Camera', cam_camera)
ob_cube = bpy.data.objects.new('Cube', me_cube_001)
ob_cylinder = bpy.data.objects.new('Cylinder', me_cylinder)
ob_cylinder_001 = bpy.data.objects.new('Cylinder.001', me_cylinder_001)
ob_cylinder_002 = bpy.data.objects.new('Cylinder.002', me_cylinder_002)
ob_cylinder_003 = bpy.data.objects.new('Cylinder.003', me_cylinder_003)
ob_cube_001 = bpy.data.objects.new('Cube.001', me_cube_002)

# ---- transforms, parenting, visibility, modifiers, constraints
ob_light.location = (4.076, 1.005, 5.904)
ob_light.rotation_euler = (0.6503, 0.05522, 1.866)
ob_light.lock_rotations_4d = False
ob_light.empty_display_type = 'ARROWS'
ob_light.color = (0.0, 0.0, 0.0, 0.0)
ob_light.lineart.crease_threshold = 0.0
ob_camera.location = (7.359, -6.926, 4.958)
ob_camera.rotation_euler = (1.109, 0.0, 0.8149)
ob_camera.lock_rotations_4d = False
ob_camera.empty_display_type = 'ARROWS'
ob_camera.color = (0.0, 0.0, 0.0, 0.0)
ob_camera.display_type = 'WIRE'
ob_camera.lineart.crease_threshold = 0.0
ob_cube.parent = ob_cylinder
ob_cube.matrix_parent_inverse = Matrix(((-0.1517, 4.662, 3.104, -1.486), (-0.02406, 3.184, -4.784, 2.407), (13.72, 0.3411, 0.1581, -1.927), (0.0, -0.0, -0.0, 1.0)))
ob_cube.location = (0.009562, 0.004717, 0.4645)
ob_cylinder.location = (0.1349, -0.007926, 1.145)
ob_cylinder.rotation_euler = (-1.557, 0.5871, -1.538)
ob_cylinder.scale = (-0.1785, 0.174, 0.07287)
ob_cylinder_001.parent = ob_cylinder
ob_cylinder_001.matrix_parent_inverse = Matrix(((-0.1517, 4.662, 3.104, -1.486), (-0.02406, 3.184, -4.784, 2.407), (13.72, 0.3411, 0.1581, -1.927), (0.0, -0.0, -0.0, 1.0)))
ob_cylinder_001.location = (0.0, 0.0, 0.7626)
ob_cylinder_001.scale = (-0.06977, -0.08317, 0.3577)
ob_cylinder_002.parent = ob_cylinder
ob_cylinder_002.matrix_parent_inverse = Matrix(((-0.1517, 4.662, 3.104, -1.486), (-0.02406, 3.184, -4.784, 2.407), (13.72, 0.3411, 0.1581, -1.927), (0.0, -0.0, -0.0, 1.0)))
ob_cylinder_002.location = (0.002476, -0.001074, 0.9555)
ob_cylinder_002.scale = (-0.04573, -0.04637, 0.3577)
ob_cylinder_003.parent = ob_cylinder
ob_cylinder_003.matrix_parent_inverse = Matrix(((-0.1517, 4.662, 3.104, -1.486), (-0.02406, 3.184, -4.784, 2.407), (13.72, 0.3411, 0.1581, -1.927), (0.0, -0.0, -0.0, 1.0)))
ob_cylinder_003.location = (0.005495, -0.004702, 1.126)
ob_cylinder_003.scale = (-0.02704, -0.03052, 0.3577)
ob_cube_001.parent = ob_cylinder
ob_cube_001.matrix_parent_inverse = Matrix(((-0.1517, 4.662, 3.104, -1.486), (-0.02406, 3.184, -4.784, 2.407), (13.72, 0.3411, 0.1581, -1.927), (0.0, -0.0, -0.0, 1.0)))
ob_cube_001.location = (0.0, 0.3476, 0.6325)
ob_cube_001.rotation_euler = (-0.0, 1.587, -0.0)
ob_cube_001.scale = (0.09305, -0.04061, 0.04527)

# ---- collection membership
col_collection.objects.link(ob_light)
col_collection.objects.link(ob_camera)
col_collection.objects.link(ob_cube)
col_collection.objects.link(ob_cylinder)
col_collection.objects.link(ob_cylinder_001)
col_collection.objects.link(ob_cylinder_002)
col_collection.objects.link(ob_cylinder_003)
col_collection.objects.link(ob_cube_001)

# ---- scene / render settings (as saved in the file)
scene.camera = ob_camera
scene.frame_start = 1; scene.frame_end = 250; scene.frame_set(1)
scene.render.engine = 'BLENDER_EEVEE_NEXT'
scene.cycles.sampling_pattern = 'TABULATED_SOBOL'
scene.eevee.ray_tracing_options.trace_max_roughness = 0.0
bpy.context.view_layer.update()
